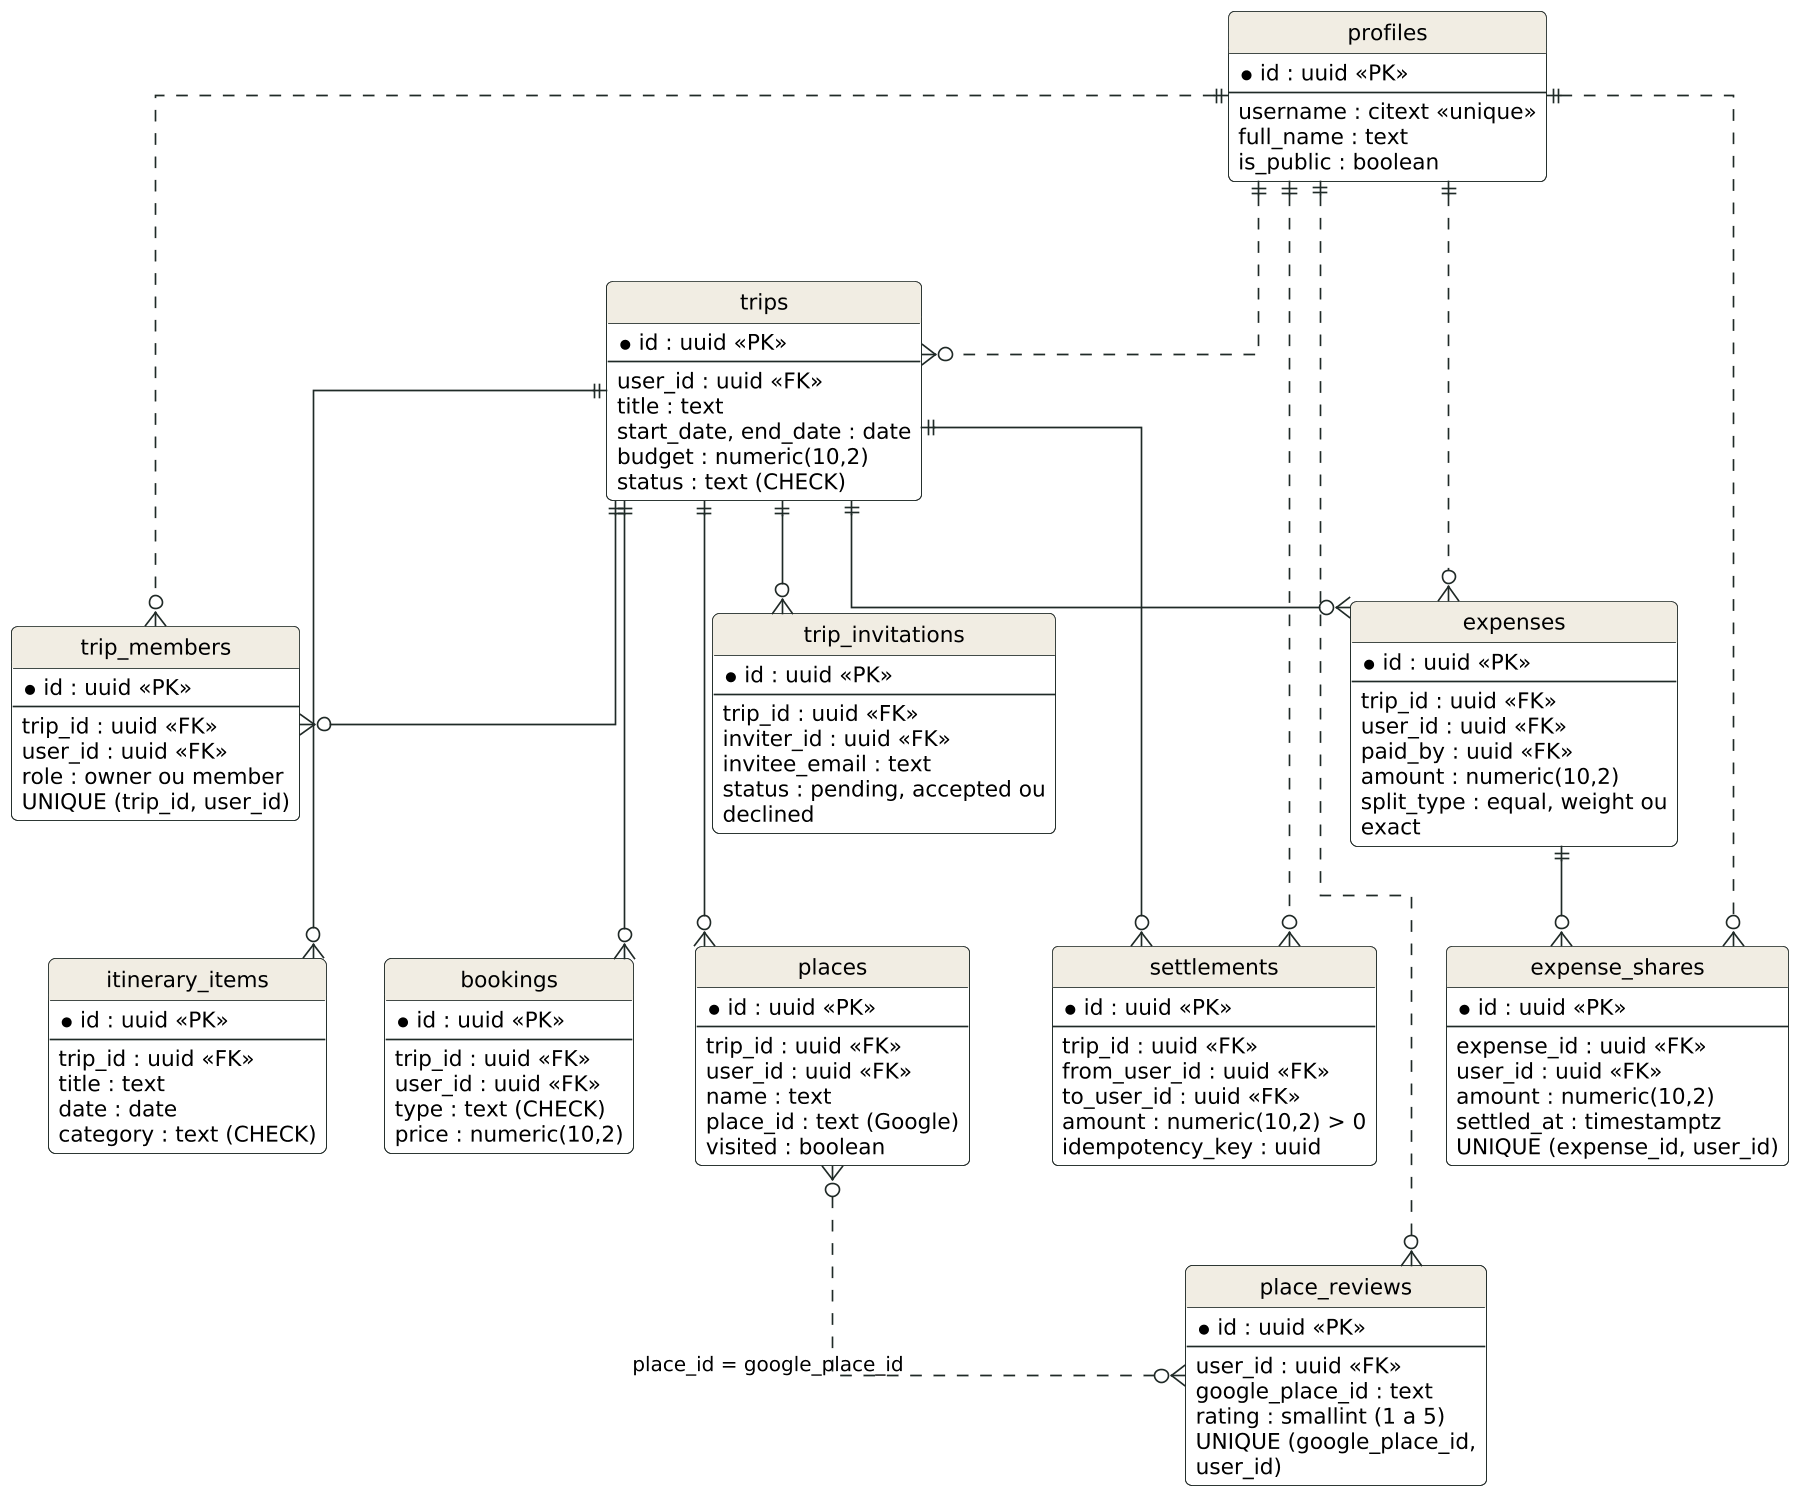

The diagram above was rendered by PlantUML. Its source (embedded in the PNG):
@startuml 18-1-der-viagem-financeiro
skinparamlocked dpi 160
!include _tema.puml
hide circle
hide empty members
skinparam linetype ortho

entity "profiles" as profiles {
  *id : uuid <<PK>>
  --
  username : citext <<unique>>
  full_name : text
  is_public : boolean
}

entity "trips" as trips {
  *id : uuid <<PK>>
  --
  user_id : uuid <<FK>>
  title : text
  start_date, end_date : date
  budget : numeric(10,2)
  status : text (CHECK)
}

entity "trip_members" as trip_members {
  *id : uuid <<PK>>
  --
  trip_id : uuid <<FK>>
  user_id : uuid <<FK>>
  role : owner ou member
  UNIQUE (trip_id, user_id)
}

entity "trip_invitations" as trip_invitations {
  *id : uuid <<PK>>
  --
  trip_id : uuid <<FK>>
  inviter_id : uuid <<FK>>
  invitee_email : text
  status : pending, accepted ou declined
}

entity "itinerary_items" as itinerary_items {
  *id : uuid <<PK>>
  --
  trip_id : uuid <<FK>>
  title : text
  date : date
  category : text (CHECK)
}

entity "bookings" as bookings {
  *id : uuid <<PK>>
  --
  trip_id : uuid <<FK>>
  user_id : uuid <<FK>>
  type : text (CHECK)
  price : numeric(10,2)
}

entity "places" as places {
  *id : uuid <<PK>>
  --
  trip_id : uuid <<FK>>
  user_id : uuid <<FK>>
  name : text
  place_id : text (Google)
  visited : boolean
}

entity "place_reviews" as place_reviews {
  *id : uuid <<PK>>
  --
  user_id : uuid <<FK>>
  google_place_id : text
  rating : smallint (1 a 5)
  UNIQUE (google_place_id, user_id)
}

entity "expenses" as expenses {
  *id : uuid <<PK>>
  --
  trip_id : uuid <<FK>>
  user_id : uuid <<FK>>
  paid_by : uuid <<FK>>
  amount : numeric(10,2)
  split_type : equal, weight ou exact
}

entity "expense_shares" as expense_shares {
  *id : uuid <<PK>>
  --
  expense_id : uuid <<FK>>
  user_id : uuid <<FK>>
  amount : numeric(10,2)
  settled_at : timestamptz
  UNIQUE (expense_id, user_id)
}

entity "settlements" as settlements {
  *id : uuid <<PK>>
  --
  trip_id : uuid <<FK>>
  from_user_id : uuid <<FK>>
  to_user_id : uuid <<FK>>
  amount : numeric(10,2) > 0
  idempotency_key : uuid
}

profiles ||..o{ trips
trips ||--o{ trip_members
profiles ||..o{ trip_members
trips ||--o{ trip_invitations
trips ||---o{ itinerary_items
trips ||---o{ bookings
trips ||---o{ places
trips ||--o{ expenses
profiles ||..o{ expenses
expenses ||--o{ expense_shares
profiles ||..o{ expense_shares
trips ||---o{ settlements
profiles ||..o{ settlements
places }o..o{ place_reviews : "place_id = google_place_id"
profiles ||..o{ place_reviews
@enduml